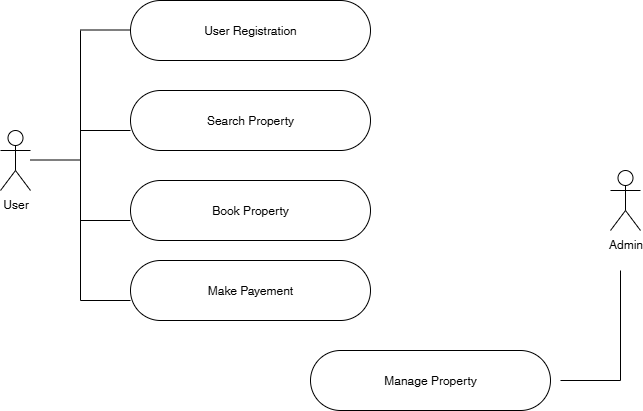

The diagram above was exported from draw.io. Its source (the exported page's mxGraphModel, read from the mxfile embedded in the PNG):
<mxGraphModel dx="1034" dy="570" grid="1" gridSize="10" guides="1" tooltips="1" connect="1" arrows="1" fold="1" page="1" pageScale="1" pageWidth="850" pageHeight="1100" math="0" shadow="0">
  <root>
    <mxCell id="0" />
    <mxCell id="1" parent="0" />
    <mxCell id="w8qzZLyRwTJpGZUb1MVd-32" value="User" style="shape=umlActor;verticalLabelPosition=bottom;verticalAlign=top;html=1;outlineConnect=0;" vertex="1" parent="1">
      <mxGeometry x="140" y="270" width="30" height="60" as="geometry" />
    </mxCell>
    <mxCell id="w8qzZLyRwTJpGZUb1MVd-33" value="User Registration" style="rounded=1;whiteSpace=wrap;html=1;arcSize=50;" vertex="1" parent="1">
      <mxGeometry x="270" y="140" width="240" height="60" as="geometry" />
    </mxCell>
    <mxCell id="w8qzZLyRwTJpGZUb1MVd-34" value="Search Property" style="rounded=1;whiteSpace=wrap;html=1;arcSize=50;" vertex="1" parent="1">
      <mxGeometry x="270" y="230" width="240" height="60" as="geometry" />
    </mxCell>
    <mxCell id="w8qzZLyRwTJpGZUb1MVd-36" value="Book Property" style="rounded=1;whiteSpace=wrap;html=1;arcSize=50;" vertex="1" parent="1">
      <mxGeometry x="270" y="320" width="240" height="60" as="geometry" />
    </mxCell>
    <mxCell id="w8qzZLyRwTJpGZUb1MVd-37" value="Make Payement" style="rounded=1;whiteSpace=wrap;html=1;arcSize=50;" vertex="1" parent="1">
      <mxGeometry x="270" y="400" width="240" height="60" as="geometry" />
    </mxCell>
    <mxCell id="w8qzZLyRwTJpGZUb1MVd-39" value="" style="endArrow=none;html=1;rounded=0;" edge="1" parent="1">
      <mxGeometry width="50" height="50" relative="1" as="geometry">
        <mxPoint x="220" y="440" as="sourcePoint" />
        <mxPoint x="220" y="170" as="targetPoint" />
      </mxGeometry>
    </mxCell>
    <mxCell id="w8qzZLyRwTJpGZUb1MVd-40" value="" style="endArrow=none;html=1;rounded=0;" edge="1" parent="1">
      <mxGeometry width="50" height="50" relative="1" as="geometry">
        <mxPoint x="220" y="169.5" as="sourcePoint" />
        <mxPoint x="270" y="169.5" as="targetPoint" />
      </mxGeometry>
    </mxCell>
    <mxCell id="w8qzZLyRwTJpGZUb1MVd-41" value="" style="endArrow=none;html=1;rounded=0;" edge="1" parent="1">
      <mxGeometry width="50" height="50" relative="1" as="geometry">
        <mxPoint x="220" y="270" as="sourcePoint" />
        <mxPoint x="270" y="270" as="targetPoint" />
      </mxGeometry>
    </mxCell>
    <mxCell id="w8qzZLyRwTJpGZUb1MVd-42" value="" style="endArrow=none;html=1;rounded=0;" edge="1" parent="1">
      <mxGeometry width="50" height="50" relative="1" as="geometry">
        <mxPoint x="220" y="360" as="sourcePoint" />
        <mxPoint x="270" y="360" as="targetPoint" />
      </mxGeometry>
    </mxCell>
    <mxCell id="w8qzZLyRwTJpGZUb1MVd-43" value="" style="endArrow=none;html=1;rounded=0;" edge="1" parent="1">
      <mxGeometry width="50" height="50" relative="1" as="geometry">
        <mxPoint x="220" y="440" as="sourcePoint" />
        <mxPoint x="270" y="440" as="targetPoint" />
      </mxGeometry>
    </mxCell>
    <mxCell id="w8qzZLyRwTJpGZUb1MVd-44" value="" style="endArrow=none;html=1;rounded=0;" edge="1" parent="1">
      <mxGeometry width="50" height="50" relative="1" as="geometry">
        <mxPoint x="170" y="299.5" as="sourcePoint" />
        <mxPoint x="220" y="299.5" as="targetPoint" />
      </mxGeometry>
    </mxCell>
    <mxCell id="w8qzZLyRwTJpGZUb1MVd-46" value="Admin" style="shape=umlActor;verticalLabelPosition=bottom;verticalAlign=top;html=1;outlineConnect=0;" vertex="1" parent="1">
      <mxGeometry x="750" y="310" width="30" height="60" as="geometry" />
    </mxCell>
    <mxCell id="w8qzZLyRwTJpGZUb1MVd-47" value="Manage Property" style="rounded=1;whiteSpace=wrap;html=1;arcSize=50;" vertex="1" parent="1">
      <mxGeometry x="450" y="490" width="240" height="60" as="geometry" />
    </mxCell>
    <mxCell id="w8qzZLyRwTJpGZUb1MVd-48" value="" style="shape=partialRectangle;whiteSpace=wrap;html=1;bottom=0;right=0;fillColor=none;rotation=-180;" vertex="1" parent="1">
      <mxGeometry x="700" y="410" width="60" height="110" as="geometry" />
    </mxCell>
  </root>
</mxGraphModel>